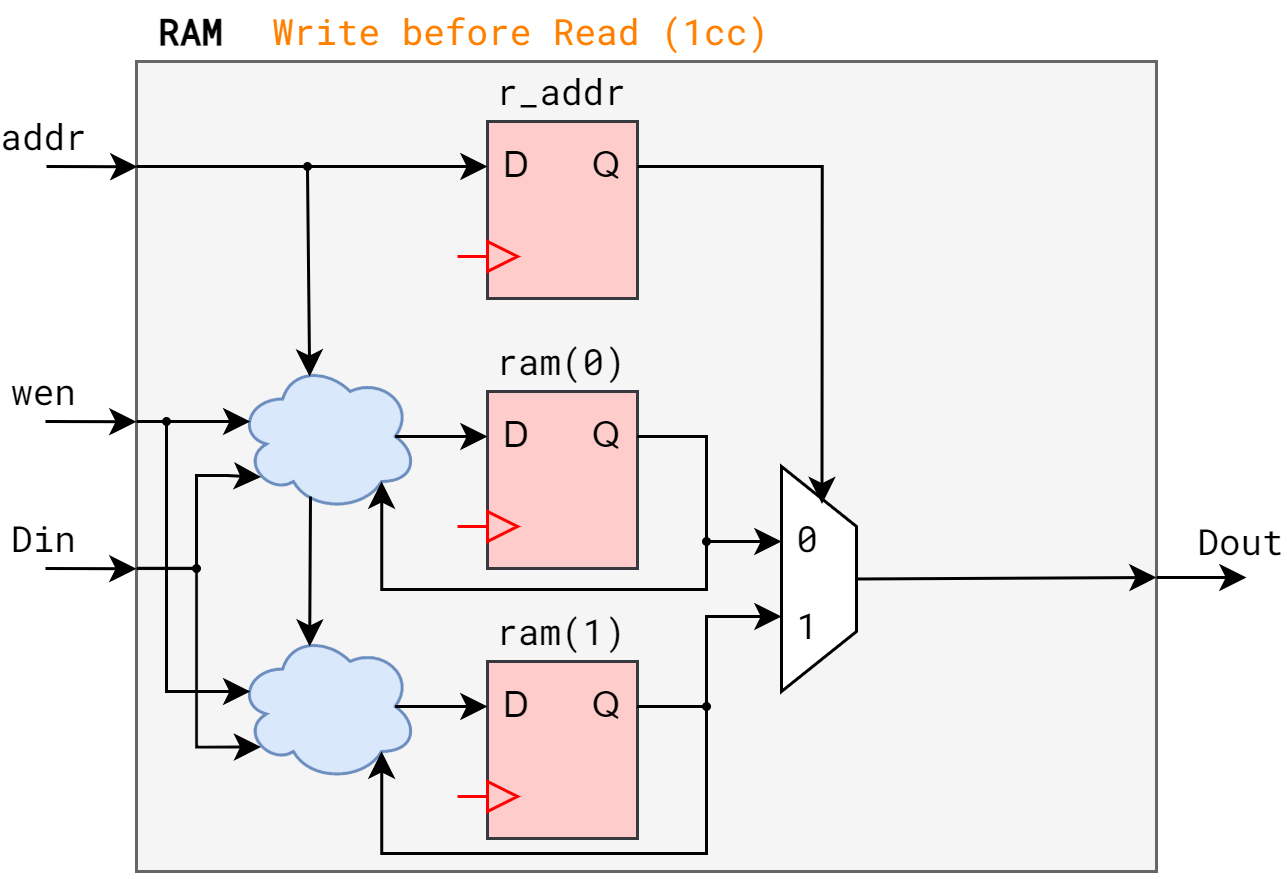

The diagram above was exported from draw.io. Its source (the exported page's mxGraphModel, read from the mxfile embedded in the PNG):
<mxGraphModel dx="1120" dy="1079" grid="1" gridSize="10" guides="1" tooltips="1" connect="1" arrows="1" fold="1" page="1" pageScale="1" pageWidth="1169" pageHeight="827" math="1" shadow="0">
  <root>
    <mxCell id="0" />
    <mxCell id="1" parent="0" />
    <mxCell id="2" value="" style="rounded=0;whiteSpace=wrap;html=1;fontFamily=Roboto Mono;fontSource=https%3A%2F%2Ffonts.googleapis.com%2Fcss%3Ffamily%3DRoboto%2BMono;fontSize=12;fillColor=#f5f5f5;fontColor=#333333;strokeColor=#666666;" vertex="1" parent="1">
      <mxGeometry x="120" y="1020" width="340" height="270" as="geometry" />
    </mxCell>
    <mxCell id="3" value="" style="rounded=0;whiteSpace=wrap;html=1;fontSize=12;fillColor=#ffcccc;strokeColor=#36393d;" vertex="1" parent="1">
      <mxGeometry x="237" y="1130" width="50" height="59" as="geometry" />
    </mxCell>
    <mxCell id="4" value="D" style="text;html=1;strokeColor=none;fillColor=none;align=center;verticalAlign=middle;whiteSpace=wrap;rounded=0;fontSize=12;fontColor=#000000;" vertex="1" parent="1">
      <mxGeometry x="237" y="1135" width="20" height="20" as="geometry" />
    </mxCell>
    <mxCell id="5" value="Q" style="text;html=1;strokeColor=none;fillColor=none;align=center;verticalAlign=middle;whiteSpace=wrap;rounded=0;fontSize=12;fontColor=#000000;" vertex="1" parent="1">
      <mxGeometry x="267" y="1135" width="20" height="20" as="geometry" />
    </mxCell>
    <mxCell id="6" value="" style="triangle;whiteSpace=wrap;html=1;fontSize=12;fillColor=#ffcccc;strokeColor=#FF0000;" vertex="1" parent="1">
      <mxGeometry x="237" y="1170" width="10" height="10" as="geometry" />
    </mxCell>
    <mxCell id="7" value="" style="endArrow=none;html=1;strokeColor=#FF0000;strokeWidth=1;fontSize=12;fontColor=#000000;curved=1;exitX=0;exitY=0.5;exitDx=0;exitDy=0;rounded=0;" edge="1" source="6" parent="1">
      <mxGeometry width="50" height="50" relative="1" as="geometry">
        <mxPoint x="247" y="1189" as="sourcePoint" />
        <mxPoint x="227" y="1175" as="targetPoint" />
      </mxGeometry>
    </mxCell>
    <mxCell id="8" value="" style="rounded=0;whiteSpace=wrap;html=1;fontSize=12;fillColor=#ffcccc;strokeColor=#36393d;" vertex="1" parent="1">
      <mxGeometry x="237" y="1220" width="50" height="59" as="geometry" />
    </mxCell>
    <mxCell id="9" value="D" style="text;html=1;strokeColor=none;fillColor=none;align=center;verticalAlign=middle;whiteSpace=wrap;rounded=0;fontSize=12;fontColor=#000000;" vertex="1" parent="1">
      <mxGeometry x="237" y="1225" width="20" height="20" as="geometry" />
    </mxCell>
    <mxCell id="10" value="Q" style="text;html=1;strokeColor=none;fillColor=none;align=center;verticalAlign=middle;whiteSpace=wrap;rounded=0;fontSize=12;fontColor=#000000;" vertex="1" parent="1">
      <mxGeometry x="267" y="1225" width="20" height="20" as="geometry" />
    </mxCell>
    <mxCell id="11" value="" style="triangle;whiteSpace=wrap;html=1;fontSize=12;fillColor=#ffcccc;strokeColor=#FF0000;" vertex="1" parent="1">
      <mxGeometry x="237" y="1260" width="10" height="10" as="geometry" />
    </mxCell>
    <mxCell id="12" value="" style="endArrow=none;html=1;strokeColor=#FF0000;strokeWidth=1;fontSize=12;fontColor=#000000;curved=1;exitX=0;exitY=0.5;exitDx=0;exitDy=0;rounded=0;" edge="1" source="11" parent="1">
      <mxGeometry width="50" height="50" relative="1" as="geometry">
        <mxPoint x="247.00000000000003" y="1279" as="sourcePoint" />
        <mxPoint x="227" y="1265" as="targetPoint" />
      </mxGeometry>
    </mxCell>
    <mxCell id="13" value="" style="rounded=0;whiteSpace=wrap;html=1;fontSize=12;fillColor=#ffcccc;strokeColor=#36393d;" vertex="1" parent="1">
      <mxGeometry x="237" y="1040" width="50" height="59" as="geometry" />
    </mxCell>
    <mxCell id="14" value="D" style="text;html=1;strokeColor=none;fillColor=none;align=center;verticalAlign=middle;whiteSpace=wrap;rounded=0;fontSize=12;fontColor=#000000;" vertex="1" parent="1">
      <mxGeometry x="237" y="1045" width="20" height="20" as="geometry" />
    </mxCell>
    <mxCell id="15" value="Q" style="text;html=1;strokeColor=none;fillColor=none;align=center;verticalAlign=middle;whiteSpace=wrap;rounded=0;fontSize=12;fontColor=#000000;" vertex="1" parent="1">
      <mxGeometry x="267" y="1045" width="20" height="20" as="geometry" />
    </mxCell>
    <mxCell id="16" value="" style="triangle;whiteSpace=wrap;html=1;fontSize=12;fillColor=#ffcccc;strokeColor=#FF0000;" vertex="1" parent="1">
      <mxGeometry x="237" y="1080" width="10" height="10" as="geometry" />
    </mxCell>
    <mxCell id="17" value="" style="endArrow=none;html=1;strokeColor=#FF0000;strokeWidth=1;fontSize=12;fontColor=#000000;curved=1;exitX=0;exitY=0.5;exitDx=0;exitDy=0;rounded=0;" edge="1" source="16" parent="1">
      <mxGeometry width="50" height="50" relative="1" as="geometry">
        <mxPoint x="247" y="1099" as="sourcePoint" />
        <mxPoint x="227" y="1085" as="targetPoint" />
      </mxGeometry>
    </mxCell>
    <mxCell id="18" value="r_addr" style="text;html=1;strokeColor=none;fillColor=none;align=center;verticalAlign=middle;whiteSpace=wrap;rounded=0;fontSize=12;fontFamily=Roboto Mono;fontSource=https%3A%2F%2Ffonts.googleapis.com%2Fcss%3Ffamily%3DRoboto%2BMono;" vertex="1" parent="1">
      <mxGeometry x="233.72" y="1020" width="56.28" height="20" as="geometry" />
    </mxCell>
    <mxCell id="19" value="ram(0)" style="text;html=1;strokeColor=none;fillColor=none;align=center;verticalAlign=middle;whiteSpace=wrap;rounded=0;fontSize=12;fontFamily=Roboto Mono;fontSource=https%3A%2F%2Ffonts.googleapis.com%2Fcss%3Ffamily%3DRoboto%2BMono;" vertex="1" parent="1">
      <mxGeometry x="233.72" y="1110" width="56.28" height="20" as="geometry" />
    </mxCell>
    <mxCell id="20" value="ram(1)" style="text;html=1;strokeColor=none;fillColor=none;align=center;verticalAlign=middle;whiteSpace=wrap;rounded=0;fontSize=12;fontFamily=Roboto Mono;fontSource=https%3A%2F%2Ffonts.googleapis.com%2Fcss%3Ffamily%3DRoboto%2BMono;" vertex="1" parent="1">
      <mxGeometry x="233.72" y="1200" width="56.28" height="20" as="geometry" />
    </mxCell>
    <mxCell id="21" value="" style="ellipse;shape=cloud;whiteSpace=wrap;html=1;fontFamily=Roboto Mono;fontSource=https%3A%2F%2Ffonts.googleapis.com%2Fcss%3Ffamily%3DRoboto%2BMono;fontSize=12;fillColor=#dae8fc;strokeColor=#6c8ebf;" vertex="1" parent="1">
      <mxGeometry x="153.72" y="1120" width="60" height="50" as="geometry" />
    </mxCell>
    <mxCell id="22" value="" style="ellipse;shape=cloud;whiteSpace=wrap;html=1;fontFamily=Roboto Mono;fontSource=https%3A%2F%2Ffonts.googleapis.com%2Fcss%3Ffamily%3DRoboto%2BMono;fontSize=12;fillColor=#dae8fc;strokeColor=#6c8ebf;" vertex="1" parent="1">
      <mxGeometry x="153.72" y="1210" width="60" height="50" as="geometry" />
    </mxCell>
    <mxCell id="23" value="" style="shape=trapezoid;perimeter=trapezoidPerimeter;whiteSpace=wrap;html=1;fixedSize=1;fontFamily=Roboto Mono;fontSource=https%3A%2F%2Ffonts.googleapis.com%2Fcss%3Ffamily%3DRoboto%2BMono;fontSize=12;rotation=90;" vertex="1" parent="1">
      <mxGeometry x="310" y="1180" width="75" height="25" as="geometry" />
    </mxCell>
    <mxCell id="24" value="0&lt;br&gt;&lt;br&gt;1" style="text;html=1;strokeColor=none;fillColor=none;align=center;verticalAlign=middle;whiteSpace=wrap;rounded=0;fontSize=12;fontFamily=Roboto Mono;" vertex="1" parent="1">
      <mxGeometry x="335" y="1167.5" width="18" height="50" as="geometry" />
    </mxCell>
    <mxCell id="25" value="&lt;b&gt;RAM&lt;/b&gt;" style="text;html=1;strokeColor=none;fillColor=none;align=center;verticalAlign=middle;whiteSpace=wrap;rounded=0;fontSize=12;fontFamily=Roboto Mono;" vertex="1" parent="1">
      <mxGeometry x="117" y="1000" width="43" height="20" as="geometry" />
    </mxCell>
    <mxCell id="26" value="" style="endArrow=classic;html=1;rounded=0;fontFamily=Roboto Mono;fontSource=https%3A%2F%2Ffonts.googleapis.com%2Fcss%3Ffamily%3DRoboto%2BMono;fontSize=12;entryX=0;entryY=0.5;entryDx=0;entryDy=0;" edge="1" target="14" parent="1">
      <mxGeometry width="50" height="50" relative="1" as="geometry">
        <mxPoint x="120" y="1055" as="sourcePoint" />
        <mxPoint x="290" y="1140" as="targetPoint" />
      </mxGeometry>
    </mxCell>
    <mxCell id="27" value="" style="endArrow=classic;html=1;rounded=0;fontFamily=Roboto Mono;fontSource=https%3A%2F%2Ffonts.googleapis.com%2Fcss%3Ffamily%3DRoboto%2BMono;fontSize=12;entryX=0.001;entryY=0.121;entryDx=0;entryDy=0;entryPerimeter=0;" edge="1" parent="1">
      <mxGeometry width="50" height="50" relative="1" as="geometry">
        <mxPoint x="90" y="1055" as="sourcePoint" />
        <mxPoint x="120.34000000000015" y="1055.0900000000001" as="targetPoint" />
      </mxGeometry>
    </mxCell>
    <mxCell id="28" value="addr" style="edgeLabel;html=1;align=center;verticalAlign=middle;resizable=0;points=[];fontSize=12;fontFamily=Roboto Mono;" vertex="1" connectable="0" parent="27">
      <mxGeometry x="-0.8148" relative="1" as="geometry">
        <mxPoint x="-4" y="-10" as="offset" />
      </mxGeometry>
    </mxCell>
    <mxCell id="29" value="" style="endArrow=classic;html=1;rounded=0;fontFamily=Roboto Mono;fontSource=https%3A%2F%2Ffonts.googleapis.com%2Fcss%3Ffamily%3DRoboto%2BMono;fontSize=12;entryX=0.001;entryY=0.121;entryDx=0;entryDy=0;entryPerimeter=0;" edge="1" parent="1">
      <mxGeometry width="50" height="50" relative="1" as="geometry">
        <mxPoint x="89.66000000000008" y="1140" as="sourcePoint" />
        <mxPoint x="120" y="1140.0900000000001" as="targetPoint" />
      </mxGeometry>
    </mxCell>
    <mxCell id="30" value="wen" style="edgeLabel;html=1;align=center;verticalAlign=middle;resizable=0;points=[];fontSize=12;fontFamily=Roboto Mono;" vertex="1" connectable="0" parent="29">
      <mxGeometry x="-0.8148" relative="1" as="geometry">
        <mxPoint x="-4" y="-10" as="offset" />
      </mxGeometry>
    </mxCell>
    <mxCell id="31" value="" style="endArrow=classic;html=1;rounded=0;fontFamily=Roboto Mono;fontSource=https%3A%2F%2Ffonts.googleapis.com%2Fcss%3Ffamily%3DRoboto%2BMono;fontSize=12;entryX=0.001;entryY=0.121;entryDx=0;entryDy=0;entryPerimeter=0;" edge="1" parent="1">
      <mxGeometry width="50" height="50" relative="1" as="geometry">
        <mxPoint x="89.65999999999985" y="1189" as="sourcePoint" />
        <mxPoint x="120" y="1189.0900000000001" as="targetPoint" />
      </mxGeometry>
    </mxCell>
    <mxCell id="32" value="Din" style="edgeLabel;html=1;align=center;verticalAlign=middle;resizable=0;points=[];fontSize=12;fontFamily=Roboto Mono;" vertex="1" connectable="0" parent="31">
      <mxGeometry x="-0.8148" relative="1" as="geometry">
        <mxPoint x="-4" y="-10" as="offset" />
      </mxGeometry>
    </mxCell>
    <mxCell id="33" value="" style="endArrow=classic;html=1;rounded=0;fontFamily=Roboto Mono;fontSource=https%3A%2F%2Ffonts.googleapis.com%2Fcss%3Ffamily%3DRoboto%2BMono;fontSize=12;" edge="1" parent="1">
      <mxGeometry width="50" height="50" relative="1" as="geometry">
        <mxPoint x="460" y="1192" as="sourcePoint" />
        <mxPoint x="490" y="1192" as="targetPoint" />
      </mxGeometry>
    </mxCell>
    <mxCell id="34" value="Dout" style="edgeLabel;html=1;align=center;verticalAlign=middle;resizable=0;points=[];fontSize=12;fontFamily=Roboto Mono;" vertex="1" connectable="0" parent="33">
      <mxGeometry x="-0.8148" relative="1" as="geometry">
        <mxPoint x="25" y="-12" as="offset" />
      </mxGeometry>
    </mxCell>
    <mxCell id="35" value="" style="endArrow=classic;html=1;rounded=0;fontFamily=Roboto Mono;fontSource=https%3A%2F%2Ffonts.googleapis.com%2Fcss%3Ffamily%3DRoboto%2BMono;fontSize=12;exitX=0.5;exitY=0;exitDx=0;exitDy=0;" edge="1" source="23" parent="1">
      <mxGeometry width="50" height="50" relative="1" as="geometry">
        <mxPoint x="375" y="1192.3" as="sourcePoint" />
        <mxPoint x="460" y="1192" as="targetPoint" />
      </mxGeometry>
    </mxCell>
    <mxCell id="36" value="" style="endArrow=classic;html=1;rounded=0;fontFamily=Roboto Mono;fontSource=https%3A%2F%2Ffonts.googleapis.com%2Fcss%3Ffamily%3DRoboto%2BMono;fontSize=12;entryX=0.07;entryY=0.4;entryDx=0;entryDy=0;entryPerimeter=0;edgeStyle=orthogonalEdgeStyle;" edge="1" target="22" parent="1">
      <mxGeometry width="50" height="50" relative="1" as="geometry">
        <mxPoint x="120" y="1140" as="sourcePoint" />
        <mxPoint x="280" y="1070" as="targetPoint" />
        <Array as="points">
          <mxPoint x="130" y="1140" />
          <mxPoint x="130" y="1230" />
        </Array>
      </mxGeometry>
    </mxCell>
    <mxCell id="37" value="" style="endArrow=classic;html=1;rounded=0;fontFamily=Roboto Mono;fontSource=https%3A%2F%2Ffonts.googleapis.com%2Fcss%3Ffamily%3DRoboto%2BMono;fontSize=12;entryX=0.07;entryY=0.4;entryDx=0;entryDy=0;entryPerimeter=0;" edge="1" target="21" parent="1">
      <mxGeometry width="50" height="50" relative="1" as="geometry">
        <mxPoint x="130" y="1140" as="sourcePoint" />
        <mxPoint x="200" y="1150" as="targetPoint" />
      </mxGeometry>
    </mxCell>
    <mxCell id="38" value="" style="endArrow=classic;html=1;rounded=0;fontFamily=Roboto Mono;fontSource=https%3A%2F%2Ffonts.googleapis.com%2Fcss%3Ffamily%3DRoboto%2BMono;fontSize=12;entryX=0.13;entryY=0.77;entryDx=0;entryDy=0;entryPerimeter=0;exitX=0;exitY=0.626;exitDx=0;exitDy=0;exitPerimeter=0;edgeStyle=orthogonalEdgeStyle;" edge="1" source="2" target="22" parent="1">
      <mxGeometry width="50" height="50" relative="1" as="geometry">
        <mxPoint x="120.00000000000003" y="1189.08" as="sourcePoint" />
        <mxPoint x="161.52000000000004" y="1248.5" as="targetPoint" />
        <Array as="points">
          <mxPoint x="140" y="1189" />
          <mxPoint x="140" y="1249" />
        </Array>
      </mxGeometry>
    </mxCell>
    <mxCell id="39" value="" style="endArrow=classic;html=1;rounded=0;fontFamily=Roboto Mono;fontSource=https%3A%2F%2Ffonts.googleapis.com%2Fcss%3Ffamily%3DRoboto%2BMono;fontSize=12;entryX=0.13;entryY=0.77;entryDx=0;entryDy=0;entryPerimeter=0;edgeStyle=orthogonalEdgeStyle;" edge="1" target="21" parent="1">
      <mxGeometry width="50" height="50" relative="1" as="geometry">
        <mxPoint x="140" y="1190" as="sourcePoint" />
        <mxPoint x="171.52000000000004" y="1258.5" as="targetPoint" />
        <Array as="points">
          <mxPoint x="140" y="1158" />
          <mxPoint x="150" y="1158" />
        </Array>
      </mxGeometry>
    </mxCell>
    <mxCell id="40" value="" style="ellipse;whiteSpace=wrap;html=1;fontFamily=Roboto Mono;fontSource=https%3A%2F%2Ffonts.googleapis.com%2Fcss%3Ffamily%3DRoboto%2BMono;fontSize=12;fillColor=#000000;" vertex="1" parent="1">
      <mxGeometry x="129" y="1139" width="2" height="2" as="geometry" />
    </mxCell>
    <mxCell id="41" value="" style="ellipse;whiteSpace=wrap;html=1;fontFamily=Roboto Mono;fontSource=https%3A%2F%2Ffonts.googleapis.com%2Fcss%3Ffamily%3DRoboto%2BMono;fontSize=12;fillColor=#000000;" vertex="1" parent="1">
      <mxGeometry x="139" y="1188" width="2" height="2" as="geometry" />
    </mxCell>
    <mxCell id="42" value="" style="endArrow=classic;html=1;rounded=0;fontFamily=Roboto Mono;fontSource=https%3A%2F%2Ffonts.googleapis.com%2Fcss%3Ffamily%3DRoboto%2BMono;fontSize=12;exitX=1;exitY=0.5;exitDx=0;exitDy=0;entryX=0;entryY=0.25;entryDx=0;entryDy=0;edgeStyle=orthogonalEdgeStyle;" edge="1" source="5" target="24" parent="1">
      <mxGeometry width="50" height="50" relative="1" as="geometry">
        <mxPoint x="270" y="1140" as="sourcePoint" />
        <mxPoint x="320" y="1090" as="targetPoint" />
        <Array as="points">
          <mxPoint x="310" y="1145" />
          <mxPoint x="310" y="1180" />
        </Array>
      </mxGeometry>
    </mxCell>
    <mxCell id="43" value="" style="endArrow=classic;html=1;rounded=0;fontFamily=Roboto Mono;fontSource=https%3A%2F%2Ffonts.googleapis.com%2Fcss%3Ffamily%3DRoboto%2BMono;fontSize=12;exitX=1;exitY=0.5;exitDx=0;exitDy=0;entryX=0;entryY=0.75;entryDx=0;entryDy=0;edgeStyle=orthogonalEdgeStyle;" edge="1" source="10" target="24" parent="1">
      <mxGeometry width="50" height="50" relative="1" as="geometry">
        <mxPoint x="297" y="1155" as="sourcePoint" />
        <mxPoint x="345" y="1190" as="targetPoint" />
        <Array as="points">
          <mxPoint x="310" y="1235" />
          <mxPoint x="310" y="1205" />
        </Array>
      </mxGeometry>
    </mxCell>
    <mxCell id="44" value="" style="endArrow=classic;html=1;rounded=0;fontFamily=Roboto Mono;fontSource=https%3A%2F%2Ffonts.googleapis.com%2Fcss%3Ffamily%3DRoboto%2BMono;fontSize=12;exitX=1;exitY=0.5;exitDx=0;exitDy=0;entryX=0.8;entryY=0.8;entryDx=0;entryDy=0;edgeStyle=orthogonalEdgeStyle;entryPerimeter=0;" edge="1" source="5" target="21" parent="1">
      <mxGeometry width="50" height="50" relative="1" as="geometry">
        <mxPoint x="297" y="1155" as="sourcePoint" />
        <mxPoint x="345" y="1190" as="targetPoint" />
        <Array as="points">
          <mxPoint x="310" y="1145" />
          <mxPoint x="310" y="1196" />
          <mxPoint x="202" y="1196" />
        </Array>
      </mxGeometry>
    </mxCell>
    <mxCell id="45" value="" style="endArrow=classic;html=1;rounded=0;fontFamily=Roboto Mono;fontSource=https%3A%2F%2Ffonts.googleapis.com%2Fcss%3Ffamily%3DRoboto%2BMono;fontSize=12;exitX=1;exitY=0.5;exitDx=0;exitDy=0;entryX=0.8;entryY=0.8;entryDx=0;entryDy=0;edgeStyle=orthogonalEdgeStyle;entryPerimeter=0;" edge="1" source="10" target="22" parent="1">
      <mxGeometry width="50" height="50" relative="1" as="geometry">
        <mxPoint x="297" y="1155" as="sourcePoint" />
        <mxPoint x="211.72000000000003" y="1170" as="targetPoint" />
        <Array as="points">
          <mxPoint x="310" y="1235" />
          <mxPoint x="310" y="1284" />
          <mxPoint x="202" y="1284" />
        </Array>
      </mxGeometry>
    </mxCell>
    <mxCell id="46" value="" style="ellipse;whiteSpace=wrap;html=1;fontFamily=Roboto Mono;fontSource=https%3A%2F%2Ffonts.googleapis.com%2Fcss%3Ffamily%3DRoboto%2BMono;fontSize=12;fillColor=#000000;" vertex="1" parent="1">
      <mxGeometry x="309" y="1234" width="2" height="2" as="geometry" />
    </mxCell>
    <mxCell id="47" value="" style="ellipse;whiteSpace=wrap;html=1;fontFamily=Roboto Mono;fontSource=https%3A%2F%2Ffonts.googleapis.com%2Fcss%3Ffamily%3DRoboto%2BMono;fontSize=12;fillColor=#000000;" vertex="1" parent="1">
      <mxGeometry x="309" y="1179" width="2" height="2" as="geometry" />
    </mxCell>
    <mxCell id="48" value="" style="endArrow=classic;html=1;rounded=0;fontFamily=Roboto Mono;fontSource=https%3A%2F%2Ffonts.googleapis.com%2Fcss%3Ffamily%3DRoboto%2BMono;fontSize=12;entryX=0.4;entryY=0.1;entryDx=0;entryDy=0;entryPerimeter=0;exitX=0.5;exitY=1;exitDx=0;exitDy=0;" edge="1" source="49" target="21" parent="1">
      <mxGeometry width="50" height="50" relative="1" as="geometry">
        <mxPoint x="177" y="1035" as="sourcePoint" />
        <mxPoint x="240" y="1130" as="targetPoint" />
      </mxGeometry>
    </mxCell>
    <mxCell id="49" value="" style="ellipse;whiteSpace=wrap;html=1;fontFamily=Roboto Mono;fontSource=https%3A%2F%2Ffonts.googleapis.com%2Fcss%3Ffamily%3DRoboto%2BMono;fontSize=12;fillColor=#000000;" vertex="1" parent="1">
      <mxGeometry x="176" y="1054" width="2" height="2" as="geometry" />
    </mxCell>
    <mxCell id="50" value="" style="endArrow=classic;html=1;rounded=0;fontFamily=Roboto Mono;fontSource=https%3A%2F%2Ffonts.googleapis.com%2Fcss%3Ffamily%3DRoboto%2BMono;fontSize=12;entryX=0.4;entryY=0.1;entryDx=0;entryDy=0;entryPerimeter=0;" edge="1" target="22" parent="1">
      <mxGeometry width="50" height="50" relative="1" as="geometry">
        <mxPoint x="178" y="1165" as="sourcePoint" />
        <mxPoint x="187.72000000000003" y="1135" as="targetPoint" />
      </mxGeometry>
    </mxCell>
    <mxCell id="51" value="Write before Read (1cc)" style="text;html=1;strokeColor=none;fillColor=none;align=center;verticalAlign=middle;whiteSpace=wrap;rounded=0;fontSize=12;fontFamily=Roboto Mono;fontColor=#FF8000;" vertex="1" parent="1">
      <mxGeometry x="155.5" y="1000" width="184.5" height="20" as="geometry" />
    </mxCell>
    <mxCell id="52" value="" style="endArrow=classic;html=1;rounded=0;fontFamily=Roboto Mono;fontSource=https%3A%2F%2Ffonts.googleapis.com%2Fcss%3Ffamily%3DRoboto%2BMono;fontSize=12;fontColor=#FF8000;exitX=1;exitY=0.5;exitDx=0;exitDy=0;entryX=0.75;entryY=0;entryDx=0;entryDy=0;edgeStyle=orthogonalEdgeStyle;" edge="1" source="15" target="24" parent="1">
      <mxGeometry width="50" height="50" relative="1" as="geometry">
        <mxPoint x="300" y="1160" as="sourcePoint" />
        <mxPoint x="350" y="1110" as="targetPoint" />
      </mxGeometry>
    </mxCell>
    <mxCell id="53" value="" style="endArrow=classic;html=1;rounded=0;fontFamily=Roboto Mono;fontSource=https%3A%2F%2Ffonts.googleapis.com%2Fcss%3Ffamily%3DRoboto%2BMono;fontSize=12;fontColor=#FF8000;entryX=0;entryY=0.5;entryDx=0;entryDy=0;exitX=0.875;exitY=0.5;exitDx=0;exitDy=0;exitPerimeter=0;" edge="1" source="21" target="4" parent="1">
      <mxGeometry width="50" height="50" relative="1" as="geometry">
        <mxPoint x="130" y="1210" as="sourcePoint" />
        <mxPoint x="180" y="1160" as="targetPoint" />
      </mxGeometry>
    </mxCell>
    <mxCell id="54" value="" style="endArrow=classic;html=1;rounded=0;fontFamily=Roboto Mono;fontSource=https%3A%2F%2Ffonts.googleapis.com%2Fcss%3Ffamily%3DRoboto%2BMono;fontSize=12;fontColor=#FF8000;entryX=0;entryY=0.5;entryDx=0;entryDy=0;exitX=0.875;exitY=0.5;exitDx=0;exitDy=0;exitPerimeter=0;" edge="1" source="22" target="9" parent="1">
      <mxGeometry width="50" height="50" relative="1" as="geometry">
        <mxPoint x="216.21999999999997" y="1155" as="sourcePoint" />
        <mxPoint x="246.99999999999994" y="1155" as="targetPoint" />
      </mxGeometry>
    </mxCell>
  </root>
</mxGraphModel>